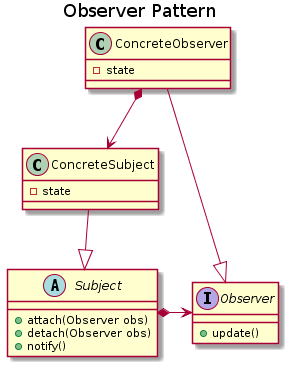

The diagram above was rendered by PlantUML. Its source (embedded in the PNG):
@startuml

title Observer Pattern

abstract Subject {
    +attach(Observer obs)
    +detach(Observer obs)
    +notify()
}
class ConcreteSubject{
    - state
}
ConcreteSubject --|> Subject
interface Observer{
    +update()
}
class ConcreteObserver{
    - state
}
ConcreteObserver --|> Observer
ConcreteObserver *--> ConcreteSubject
Subject *-> Observer

@enduml